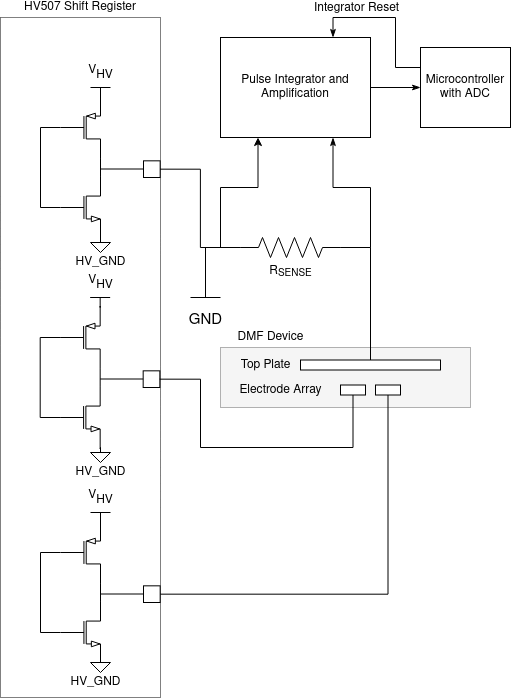

The diagram above was exported from draw.io. Its source (the exported page's mxGraphModel, read from the mxfile embedded in the PNG):
<mxGraphModel dx="2062" dy="1124" grid="1" gridSize="10" guides="1" tooltips="1" connect="1" arrows="1" fold="1" page="1" pageScale="1" pageWidth="1100" pageHeight="850" background="#ffffff" math="0" shadow="0">
  <root>
    <mxCell id="0" />
    <mxCell id="1" parent="0" />
    <mxCell id="k4ePlVuGO3e9q5abaSDf-79" value="" style="rounded=0;whiteSpace=wrap;html=1;dashed=1;dashPattern=1 1;fillColor=#f5f5f5;strokeColor=#666666;fontColor=#333333;labelPosition=center;verticalLabelPosition=top;align=center;verticalAlign=bottom;" parent="1" vertex="1">
      <mxGeometry x="350" y="510" width="250" height="60" as="geometry" />
    </mxCell>
    <mxCell id="k4ePlVuGO3e9q5abaSDf-19" value="HV507 Shift Register" style="rounded=0;whiteSpace=wrap;html=1;labelPosition=center;verticalLabelPosition=top;align=center;verticalAlign=bottom;textDirection=ltr;dashed=1;dashPattern=1 1;" parent="1" vertex="1">
      <mxGeometry x="130" y="180" width="160" height="680" as="geometry" />
    </mxCell>
    <mxCell id="k4ePlVuGO3e9q5abaSDf-2" value="" style="verticalLabelPosition=bottom;shadow=0;dashed=0;align=center;html=1;verticalAlign=top;shape=mxgraph.electrical.transistors.nmos;pointerEvents=1;" parent="1" vertex="1">
      <mxGeometry x="190" y="330" width="40" height="80" as="geometry" />
    </mxCell>
    <mxCell id="k4ePlVuGO3e9q5abaSDf-4" style="edgeStyle=orthogonalEdgeStyle;rounded=0;orthogonalLoop=1;jettySize=auto;html=1;exitX=0;exitY=0.5;exitDx=0;exitDy=0;exitPerimeter=0;entryX=0;entryY=0.5;entryDx=0;entryDy=0;entryPerimeter=0;endArrow=none;endFill=0;" parent="1" source="k4ePlVuGO3e9q5abaSDf-3" target="k4ePlVuGO3e9q5abaSDf-2" edge="1">
      <mxGeometry relative="1" as="geometry" />
    </mxCell>
    <mxCell id="k4ePlVuGO3e9q5abaSDf-3" value="" style="verticalLabelPosition=bottom;shadow=0;dashed=0;align=center;html=1;verticalAlign=top;shape=mxgraph.electrical.transistors.pmos;pointerEvents=1;" parent="1" vertex="1">
      <mxGeometry x="190" y="250" width="40" height="80" as="geometry" />
    </mxCell>
    <mxCell id="k4ePlVuGO3e9q5abaSDf-9" style="edgeStyle=none;rounded=0;orthogonalLoop=1;jettySize=auto;html=1;exitX=0.5;exitY=0;exitDx=0;exitDy=0;exitPerimeter=0;entryX=1;entryY=0;entryDx=0;entryDy=0;entryPerimeter=0;endArrow=none;endFill=0;" parent="1" source="k4ePlVuGO3e9q5abaSDf-8" target="k4ePlVuGO3e9q5abaSDf-3" edge="1">
      <mxGeometry relative="1" as="geometry" />
    </mxCell>
    <mxCell id="k4ePlVuGO3e9q5abaSDf-8" value="&lt;font style=&quot;font-size: 12px&quot;&gt;V&lt;/font&gt;&lt;sub&gt;&lt;font style=&quot;font-size: 12px&quot;&gt;HV&lt;/font&gt;&lt;/sub&gt;" style="verticalLabelPosition=top;verticalAlign=bottom;shape=mxgraph.electrical.signal_sources.vdd;shadow=0;dashed=0;align=center;strokeWidth=1;fontSize=24;html=1;flipV=1;" parent="1" vertex="1">
      <mxGeometry x="220" y="250" width="20" height="10" as="geometry" />
    </mxCell>
    <mxCell id="k4ePlVuGO3e9q5abaSDf-17" style="edgeStyle=none;rounded=0;orthogonalLoop=1;jettySize=auto;html=1;exitX=0.5;exitY=0;exitDx=0;exitDy=0;exitPerimeter=0;entryX=1;entryY=1;entryDx=0;entryDy=0;entryPerimeter=0;endArrow=none;endFill=0;" parent="1" source="k4ePlVuGO3e9q5abaSDf-16" target="k4ePlVuGO3e9q5abaSDf-2" edge="1">
      <mxGeometry relative="1" as="geometry" />
    </mxCell>
    <mxCell id="k4ePlVuGO3e9q5abaSDf-16" value="" style="pointerEvents=1;verticalLabelPosition=bottom;shadow=0;dashed=0;align=center;html=1;verticalAlign=top;shape=mxgraph.electrical.signal_sources.signal_ground;" parent="1" vertex="1">
      <mxGeometry x="220" y="400" width="20" height="15" as="geometry" />
    </mxCell>
    <mxCell id="k4ePlVuGO3e9q5abaSDf-21" value="" style="endArrow=none;html=1;entryX=1;entryY=1;entryDx=0;entryDy=0;entryPerimeter=0;exitX=1;exitY=0;exitDx=0;exitDy=0;exitPerimeter=0;" parent="1" source="k4ePlVuGO3e9q5abaSDf-2" target="k4ePlVuGO3e9q5abaSDf-3" edge="1">
      <mxGeometry width="50" height="50" relative="1" as="geometry">
        <mxPoint x="130" y="590" as="sourcePoint" />
        <mxPoint x="219" y="323" as="targetPoint" />
      </mxGeometry>
    </mxCell>
    <mxCell id="k4ePlVuGO3e9q5abaSDf-22" value="" style="endArrow=none;html=1;" parent="1" edge="1">
      <mxGeometry width="50" height="50" relative="1" as="geometry">
        <mxPoint x="290" y="331.5" as="sourcePoint" />
        <mxPoint x="230" y="331.5" as="targetPoint" />
      </mxGeometry>
    </mxCell>
    <mxCell id="k4ePlVuGO3e9q5abaSDf-23" value="" style="whiteSpace=wrap;html=1;aspect=fixed;" parent="1" vertex="1">
      <mxGeometry x="273" y="323.33" width="16.67" height="16.67" as="geometry" />
    </mxCell>
    <mxCell id="k4ePlVuGO3e9q5abaSDf-27" value="" style="verticalLabelPosition=bottom;shadow=0;dashed=0;align=center;html=1;verticalAlign=top;shape=mxgraph.electrical.transistors.nmos;pointerEvents=1;" parent="1" vertex="1">
      <mxGeometry x="189.67" y="540" width="40" height="80" as="geometry" />
    </mxCell>
    <mxCell id="k4ePlVuGO3e9q5abaSDf-28" style="edgeStyle=orthogonalEdgeStyle;rounded=0;orthogonalLoop=1;jettySize=auto;html=1;exitX=0;exitY=0.5;exitDx=0;exitDy=0;exitPerimeter=0;entryX=0;entryY=0.5;entryDx=0;entryDy=0;entryPerimeter=0;endArrow=none;endFill=0;" parent="1" source="k4ePlVuGO3e9q5abaSDf-29" target="k4ePlVuGO3e9q5abaSDf-27" edge="1">
      <mxGeometry relative="1" as="geometry" />
    </mxCell>
    <mxCell id="k4ePlVuGO3e9q5abaSDf-29" value="" style="verticalLabelPosition=bottom;shadow=0;dashed=0;align=center;html=1;verticalAlign=top;shape=mxgraph.electrical.transistors.pmos;pointerEvents=1;" parent="1" vertex="1">
      <mxGeometry x="189.67" y="460" width="40" height="80" as="geometry" />
    </mxCell>
    <mxCell id="k4ePlVuGO3e9q5abaSDf-30" style="edgeStyle=none;rounded=0;orthogonalLoop=1;jettySize=auto;html=1;exitX=0.5;exitY=0;exitDx=0;exitDy=0;exitPerimeter=0;entryX=1;entryY=0;entryDx=0;entryDy=0;entryPerimeter=0;endArrow=none;endFill=0;" parent="1" source="k4ePlVuGO3e9q5abaSDf-31" target="k4ePlVuGO3e9q5abaSDf-29" edge="1">
      <mxGeometry relative="1" as="geometry" />
    </mxCell>
    <mxCell id="k4ePlVuGO3e9q5abaSDf-31" value="&lt;font style=&quot;font-size: 12px&quot;&gt;V&lt;/font&gt;&lt;sub&gt;&lt;font style=&quot;font-size: 12px&quot;&gt;HV&lt;/font&gt;&lt;/sub&gt;" style="verticalLabelPosition=top;verticalAlign=bottom;shape=mxgraph.electrical.signal_sources.vdd;shadow=0;dashed=0;align=center;strokeWidth=1;fontSize=24;html=1;flipV=1;" parent="1" vertex="1">
      <mxGeometry x="219.67" y="460" width="20" height="10" as="geometry" />
    </mxCell>
    <mxCell id="k4ePlVuGO3e9q5abaSDf-32" style="edgeStyle=none;rounded=0;orthogonalLoop=1;jettySize=auto;html=1;exitX=0.5;exitY=0;exitDx=0;exitDy=0;exitPerimeter=0;entryX=1;entryY=1;entryDx=0;entryDy=0;entryPerimeter=0;endArrow=none;endFill=0;" parent="1" source="k4ePlVuGO3e9q5abaSDf-33" target="k4ePlVuGO3e9q5abaSDf-27" edge="1">
      <mxGeometry relative="1" as="geometry" />
    </mxCell>
    <mxCell id="k4ePlVuGO3e9q5abaSDf-33" value="" style="pointerEvents=1;verticalLabelPosition=bottom;shadow=0;dashed=0;align=center;html=1;verticalAlign=top;shape=mxgraph.electrical.signal_sources.signal_ground;" parent="1" vertex="1">
      <mxGeometry x="220" y="610" width="20" height="15" as="geometry" />
    </mxCell>
    <mxCell id="k4ePlVuGO3e9q5abaSDf-34" value="" style="endArrow=none;html=1;entryX=1;entryY=1;entryDx=0;entryDy=0;entryPerimeter=0;exitX=1;exitY=0;exitDx=0;exitDy=0;exitPerimeter=0;" parent="1" source="k4ePlVuGO3e9q5abaSDf-27" target="k4ePlVuGO3e9q5abaSDf-29" edge="1">
      <mxGeometry width="50" height="50" relative="1" as="geometry">
        <mxPoint x="129.67" y="800" as="sourcePoint" />
        <mxPoint x="218.67" y="533" as="targetPoint" />
      </mxGeometry>
    </mxCell>
    <mxCell id="k4ePlVuGO3e9q5abaSDf-35" value="" style="endArrow=none;html=1;" parent="1" edge="1">
      <mxGeometry width="50" height="50" relative="1" as="geometry">
        <mxPoint x="289.67" y="541.5" as="sourcePoint" />
        <mxPoint x="229.67" y="541.5" as="targetPoint" />
      </mxGeometry>
    </mxCell>
    <mxCell id="k4ePlVuGO3e9q5abaSDf-36" value="" style="whiteSpace=wrap;html=1;aspect=fixed;" parent="1" vertex="1">
      <mxGeometry x="272.67" y="533.3299999999999" width="16.67" height="16.67" as="geometry" />
    </mxCell>
    <mxCell id="k4ePlVuGO3e9q5abaSDf-37" value="" style="verticalLabelPosition=bottom;shadow=0;dashed=0;align=center;html=1;verticalAlign=top;shape=mxgraph.electrical.transistors.nmos;pointerEvents=1;" parent="1" vertex="1">
      <mxGeometry x="190" y="755" width="40" height="80" as="geometry" />
    </mxCell>
    <mxCell id="k4ePlVuGO3e9q5abaSDf-38" style="edgeStyle=orthogonalEdgeStyle;rounded=0;orthogonalLoop=1;jettySize=auto;html=1;exitX=0;exitY=0.5;exitDx=0;exitDy=0;exitPerimeter=0;entryX=0;entryY=0.5;entryDx=0;entryDy=0;entryPerimeter=0;endArrow=none;endFill=0;" parent="1" source="k4ePlVuGO3e9q5abaSDf-39" target="k4ePlVuGO3e9q5abaSDf-37" edge="1">
      <mxGeometry relative="1" as="geometry" />
    </mxCell>
    <mxCell id="k4ePlVuGO3e9q5abaSDf-39" value="" style="verticalLabelPosition=bottom;shadow=0;dashed=0;align=center;html=1;verticalAlign=top;shape=mxgraph.electrical.transistors.pmos;pointerEvents=1;" parent="1" vertex="1">
      <mxGeometry x="190" y="675" width="40" height="80" as="geometry" />
    </mxCell>
    <mxCell id="k4ePlVuGO3e9q5abaSDf-40" style="edgeStyle=none;rounded=0;orthogonalLoop=1;jettySize=auto;html=1;exitX=0.5;exitY=0;exitDx=0;exitDy=0;exitPerimeter=0;entryX=1;entryY=0;entryDx=0;entryDy=0;entryPerimeter=0;endArrow=none;endFill=0;" parent="1" source="k4ePlVuGO3e9q5abaSDf-41" target="k4ePlVuGO3e9q5abaSDf-39" edge="1">
      <mxGeometry relative="1" as="geometry" />
    </mxCell>
    <mxCell id="k4ePlVuGO3e9q5abaSDf-41" value="&lt;font style=&quot;font-size: 12px&quot;&gt;V&lt;/font&gt;&lt;sub&gt;&lt;font style=&quot;font-size: 12px&quot;&gt;HV&lt;/font&gt;&lt;/sub&gt;" style="verticalLabelPosition=top;verticalAlign=bottom;shape=mxgraph.electrical.signal_sources.vdd;shadow=0;dashed=0;align=center;strokeWidth=1;fontSize=24;html=1;flipV=1;" parent="1" vertex="1">
      <mxGeometry x="220" y="675" width="20" height="10" as="geometry" />
    </mxCell>
    <mxCell id="k4ePlVuGO3e9q5abaSDf-42" style="edgeStyle=none;rounded=0;orthogonalLoop=1;jettySize=auto;html=1;exitX=0.5;exitY=0;exitDx=0;exitDy=0;exitPerimeter=0;entryX=1;entryY=1;entryDx=0;entryDy=0;entryPerimeter=0;endArrow=none;endFill=0;" parent="1" source="k4ePlVuGO3e9q5abaSDf-43" target="k4ePlVuGO3e9q5abaSDf-37" edge="1">
      <mxGeometry relative="1" as="geometry" />
    </mxCell>
    <mxCell id="k4ePlVuGO3e9q5abaSDf-43" value="" style="pointerEvents=1;verticalLabelPosition=bottom;shadow=0;dashed=0;align=center;html=1;verticalAlign=top;shape=mxgraph.electrical.signal_sources.signal_ground;" parent="1" vertex="1">
      <mxGeometry x="220" y="820" width="20" height="15" as="geometry" />
    </mxCell>
    <mxCell id="k4ePlVuGO3e9q5abaSDf-44" value="" style="endArrow=none;html=1;entryX=1;entryY=1;entryDx=0;entryDy=0;entryPerimeter=0;exitX=1;exitY=0;exitDx=0;exitDy=0;exitPerimeter=0;" parent="1" source="k4ePlVuGO3e9q5abaSDf-37" target="k4ePlVuGO3e9q5abaSDf-39" edge="1">
      <mxGeometry width="50" height="50" relative="1" as="geometry">
        <mxPoint x="130" y="1015" as="sourcePoint" />
        <mxPoint x="219" y="748" as="targetPoint" />
      </mxGeometry>
    </mxCell>
    <mxCell id="k4ePlVuGO3e9q5abaSDf-45" value="" style="endArrow=none;html=1;" parent="1" edge="1">
      <mxGeometry width="50" height="50" relative="1" as="geometry">
        <mxPoint x="290" y="756.5" as="sourcePoint" />
        <mxPoint x="230" y="756.5" as="targetPoint" />
      </mxGeometry>
    </mxCell>
    <mxCell id="k4ePlVuGO3e9q5abaSDf-57" style="edgeStyle=orthogonalEdgeStyle;rounded=0;jumpStyle=gap;orthogonalLoop=1;jettySize=auto;html=1;exitX=1;exitY=0.5;exitDx=0;exitDy=0;entryX=0.5;entryY=1;entryDx=0;entryDy=0;endArrow=none;endFill=0;" parent="1" source="k4ePlVuGO3e9q5abaSDf-46" target="k4ePlVuGO3e9q5abaSDf-50" edge="1">
      <mxGeometry relative="1" as="geometry" />
    </mxCell>
    <mxCell id="k4ePlVuGO3e9q5abaSDf-46" value="" style="whiteSpace=wrap;html=1;aspect=fixed;" parent="1" vertex="1">
      <mxGeometry x="273" y="748.3299999999999" width="16.67" height="16.67" as="geometry" />
    </mxCell>
    <mxCell id="k4ePlVuGO3e9q5abaSDf-48" value="" style="rounded=0;whiteSpace=wrap;html=1;" parent="1" vertex="1">
      <mxGeometry x="430" y="522.5" width="140" height="10" as="geometry" />
    </mxCell>
    <mxCell id="k4ePlVuGO3e9q5abaSDf-56" style="edgeStyle=orthogonalEdgeStyle;rounded=0;jumpStyle=gap;orthogonalLoop=1;jettySize=auto;html=1;exitX=0.5;exitY=1;exitDx=0;exitDy=0;entryX=1;entryY=0.5;entryDx=0;entryDy=0;endArrow=none;endFill=0;" parent="1" source="k4ePlVuGO3e9q5abaSDf-49" target="k4ePlVuGO3e9q5abaSDf-36" edge="1">
      <mxGeometry relative="1" as="geometry">
        <Array as="points">
          <mxPoint x="483" y="610" />
          <mxPoint x="330" y="610" />
          <mxPoint x="330" y="542" />
        </Array>
      </mxGeometry>
    </mxCell>
    <mxCell id="k4ePlVuGO3e9q5abaSDf-49" value="" style="rounded=0;whiteSpace=wrap;html=1;" parent="1" vertex="1">
      <mxGeometry x="470" y="547.5" width="25" height="10" as="geometry" />
    </mxCell>
    <mxCell id="k4ePlVuGO3e9q5abaSDf-50" value="" style="rounded=0;whiteSpace=wrap;html=1;" parent="1" vertex="1">
      <mxGeometry x="505" y="547.5" width="25" height="10" as="geometry" />
    </mxCell>
    <mxCell id="k4ePlVuGO3e9q5abaSDf-52" style="edgeStyle=orthogonalEdgeStyle;rounded=0;jumpStyle=gap;orthogonalLoop=1;jettySize=auto;html=1;exitX=0;exitY=0.5;exitDx=0;exitDy=0;exitPerimeter=0;entryX=1;entryY=0.5;entryDx=0;entryDy=0;endArrow=none;endFill=0;" parent="1" source="k4ePlVuGO3e9q5abaSDf-51" target="k4ePlVuGO3e9q5abaSDf-23" edge="1">
      <mxGeometry relative="1" as="geometry" />
    </mxCell>
    <mxCell id="k4ePlVuGO3e9q5abaSDf-53" style="edgeStyle=orthogonalEdgeStyle;rounded=0;jumpStyle=gap;orthogonalLoop=1;jettySize=auto;html=1;exitX=1;exitY=0.5;exitDx=0;exitDy=0;exitPerimeter=0;entryX=0.5;entryY=0;entryDx=0;entryDy=0;endArrow=none;endFill=0;" parent="1" source="k4ePlVuGO3e9q5abaSDf-51" target="k4ePlVuGO3e9q5abaSDf-48" edge="1">
      <mxGeometry relative="1" as="geometry" />
    </mxCell>
    <mxCell id="k4ePlVuGO3e9q5abaSDf-60" style="edgeStyle=orthogonalEdgeStyle;rounded=0;jumpStyle=gap;orthogonalLoop=1;jettySize=auto;html=1;exitX=1;exitY=0.5;exitDx=0;exitDy=0;exitPerimeter=0;entryX=0.75;entryY=1;entryDx=0;entryDy=0;endArrow=classicThin;endFill=1;" parent="1" source="k4ePlVuGO3e9q5abaSDf-51" target="k4ePlVuGO3e9q5abaSDf-58" edge="1">
      <mxGeometry relative="1" as="geometry">
        <Array as="points">
          <mxPoint x="500" y="410" />
          <mxPoint x="500" y="350" />
          <mxPoint x="463" y="350" />
        </Array>
      </mxGeometry>
    </mxCell>
    <mxCell id="njQscGfyvMY9JCNA_94L-5" style="edgeStyle=orthogonalEdgeStyle;rounded=0;orthogonalLoop=1;jettySize=auto;html=1;exitX=0;exitY=0.5;exitDx=0;exitDy=0;exitPerimeter=0;entryX=0.25;entryY=1;entryDx=0;entryDy=0;" edge="1" parent="1" source="k4ePlVuGO3e9q5abaSDf-51" target="k4ePlVuGO3e9q5abaSDf-58">
      <mxGeometry relative="1" as="geometry" />
    </mxCell>
    <mxCell id="k4ePlVuGO3e9q5abaSDf-51" value="R&lt;sub&gt;SENSE&lt;/sub&gt;" style="pointerEvents=1;verticalLabelPosition=bottom;shadow=0;dashed=0;align=center;html=1;verticalAlign=top;shape=mxgraph.electrical.resistors.resistor_2;" parent="1" vertex="1">
      <mxGeometry x="370" y="400" width="100" height="20" as="geometry" />
    </mxCell>
    <mxCell id="k4ePlVuGO3e9q5abaSDf-69" style="edgeStyle=orthogonalEdgeStyle;rounded=0;jumpStyle=gap;orthogonalLoop=1;jettySize=auto;html=1;exitX=1;exitY=0.5;exitDx=0;exitDy=0;entryX=0;entryY=0.5;entryDx=0;entryDy=0;endArrow=classicThin;endFill=1;" parent="1" source="k4ePlVuGO3e9q5abaSDf-58" target="k4ePlVuGO3e9q5abaSDf-68" edge="1">
      <mxGeometry relative="1" as="geometry" />
    </mxCell>
    <mxCell id="k4ePlVuGO3e9q5abaSDf-58" value="Pulse Integrator and Amplification" style="rounded=0;whiteSpace=wrap;html=1;" parent="1" vertex="1">
      <mxGeometry x="350" y="200" width="150" height="100" as="geometry" />
    </mxCell>
    <mxCell id="k4ePlVuGO3e9q5abaSDf-61" value="&lt;font style=&quot;font-size: 15px&quot;&gt;GND&lt;/font&gt;" style="pointerEvents=1;verticalLabelPosition=bottom;shadow=0;dashed=0;align=center;html=1;verticalAlign=top;shape=mxgraph.electrical.signal_sources.vss2;fontSize=24;flipV=1;" parent="1" vertex="1">
      <mxGeometry x="320" y="410" width="30" height="50" as="geometry" />
    </mxCell>
    <mxCell id="k4ePlVuGO3e9q5abaSDf-70" style="edgeStyle=orthogonalEdgeStyle;rounded=0;jumpStyle=gap;orthogonalLoop=1;jettySize=auto;html=1;exitX=0;exitY=0.25;exitDx=0;exitDy=0;entryX=0.75;entryY=0;entryDx=0;entryDy=0;endArrow=classicThin;endFill=1;" parent="1" source="k4ePlVuGO3e9q5abaSDf-68" target="k4ePlVuGO3e9q5abaSDf-58" edge="1">
      <mxGeometry relative="1" as="geometry" />
    </mxCell>
    <mxCell id="k4ePlVuGO3e9q5abaSDf-71" value="Integrator Reset" style="text;html=1;align=center;verticalAlign=middle;resizable=0;points=[];labelBackgroundColor=#ffffff;" parent="k4ePlVuGO3e9q5abaSDf-70" vertex="1" connectable="0">
      <mxGeometry x="0.2588" y="-2" relative="1" as="geometry">
        <mxPoint x="-16" y="-8" as="offset" />
      </mxGeometry>
    </mxCell>
    <mxCell id="k4ePlVuGO3e9q5abaSDf-68" value="Microcontroller with ADC" style="rounded=0;whiteSpace=wrap;html=1;labelPosition=center;verticalLabelPosition=middle;align=center;verticalAlign=middle;" parent="1" vertex="1">
      <mxGeometry x="550" y="210" width="90" height="80" as="geometry" />
    </mxCell>
    <mxCell id="k4ePlVuGO3e9q5abaSDf-81" value="Top Plate" style="text;html=1;resizable=0;autosize=1;align=center;verticalAlign=middle;points=[];fillColor=none;strokeColor=none;rounded=0;dashed=1;dashPattern=1 1;" parent="1" vertex="1">
      <mxGeometry x="360" y="517.5" width="70" height="20" as="geometry" />
    </mxCell>
    <mxCell id="k4ePlVuGO3e9q5abaSDf-82" value="Electrode Array" style="text;html=1;resizable=0;autosize=1;align=center;verticalAlign=middle;points=[];fillColor=none;strokeColor=none;rounded=0;dashed=1;dashPattern=1 1;" parent="1" vertex="1">
      <mxGeometry x="360" y="542.5" width="100" height="20" as="geometry" />
    </mxCell>
    <mxCell id="k4ePlVuGO3e9q5abaSDf-87" value="DMF Device" style="text;html=1;resizable=0;autosize=1;align=center;verticalAlign=middle;points=[];fillColor=none;strokeColor=none;rounded=0;dashed=1;dashPattern=1 1;" parent="1" vertex="1">
      <mxGeometry x="360" y="490" width="80" height="20" as="geometry" />
    </mxCell>
    <mxCell id="njQscGfyvMY9JCNA_94L-13" value="HV_GND" style="text;html=1;resizable=0;autosize=1;align=center;verticalAlign=middle;points=[];fillColor=none;strokeColor=none;rounded=0;" vertex="1" parent="1">
      <mxGeometry x="195" y="415" width="70" height="20" as="geometry" />
    </mxCell>
    <mxCell id="njQscGfyvMY9JCNA_94L-14" value="HV_GND" style="text;html=1;resizable=0;autosize=1;align=center;verticalAlign=middle;points=[];fillColor=none;strokeColor=none;rounded=0;" vertex="1" parent="1">
      <mxGeometry x="195" y="625" width="70" height="20" as="geometry" />
    </mxCell>
    <mxCell id="njQscGfyvMY9JCNA_94L-15" value="HV_GND" style="text;html=1;resizable=0;autosize=1;align=center;verticalAlign=middle;points=[];fillColor=none;strokeColor=none;rounded=0;" vertex="1" parent="1">
      <mxGeometry x="190" y="835" width="70" height="20" as="geometry" />
    </mxCell>
  </root>
</mxGraphModel>